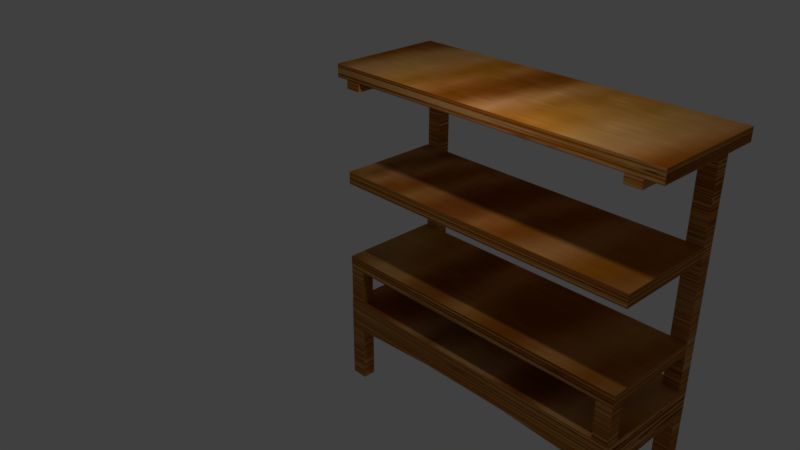 # Source: lockertable.blend  (saved by Blender 2.79.0; exported with 4.5.12 LTS)
import bpy
from mathutils import Matrix  # noqa: F401  (used for matrix-valued properties, if any)

bpy.ops.wm.read_factory_settings(use_empty=True)
scene = bpy.context.scene
scene.name = 'Scene'

# ---- collections
col_collection_1 = bpy.data.collections.new('Collection 1'); scene.collection.children.link(col_collection_1)

# ---- images (referenced by path relative to the original .blend; pixels are not part of the script)
import os
ASSET_DIR = os.environ.get("B2B_ASSET_DIR", "")  # directory of the original .blend (textures are referenced by path, not embedded)
HERE = os.path.dirname(os.path.abspath(__file__))  # packed textures are extracted next to this script under _unpacked/

def load_image(name, relpath, width, height, colorspace="sRGB"):
    """Load a texture the original file referenced (path relative to the .blend, or extracted next to this script)."""
    p = next((c for c in (os.path.join(HERE, relpath), os.path.join(ASSET_DIR, relpath)) if relpath and os.path.exists(c)), "")
    if p:
        img = bpy.data.images.load(p, check_existing=True)
        img.name = name
    else:  # same state as the original file: an image datablock whose file is absent (Cycles renders it pink)
        img = bpy.data.images.new(name, width, height)
        img.source = "FILE"
        img.filepath = "//" + (relpath or name)
    img.colorspace_settings.name = colorspace
    return img
img_0100_bamboo_laminated_wood_medium_color_texture_seamless_hr_jpg = load_image('0100-bamboo-laminated-wood-medium-color-texture-seamless-hr.jpg', '_unpacked/0100-bamboo-laminated-wood-medium-color-texture-seamless-hr.9f49ea4e.jpg', 800, 800, 'sRGB')

# ---- materials (node trees are filled in below, after node groups)
mat_material = bpy.data.materials.new('Material')
mat_material.alpha_threshold = 0.0
mat_material.roughness = 0.5

# ---- material node trees
mat_material.use_nodes = True; mat_material.node_tree.nodes.clear()
_N = mat_material.node_tree.nodes; _L = mat_material.node_tree.links
n0 = _N.new('ShaderNodeOutputMaterial'); n0.name = 'Material Output'; n0.location = (300, 300)
n1 = _N.new('ShaderNodeBsdfDiffuse'); n1.name = 'Diffuse BSDF'; n1.location = (10, 300)
n2 = _N.new('ShaderNodeTexImage'); n2.name = 'Image Texture'; n2.location = (-180, 300)
n2.width = 140
n2.image = img_0100_bamboo_laminated_wood_medium_color_texture_seamless_hr_jpg
_L.new(n1.outputs[0], n0.inputs[0])
_L.new(n2.outputs[0], n1.inputs[0])
n0.is_active_output = True

# ---- world
world_world = bpy.data.worlds.new('World'); scene.world = world_world
world_world.color = (0.05088, 0.05088, 0.05088)
world_world.use_sun_shadow = False
world_world.sun_shadow_jitter_overblur = 0.0
world_world.cycles.sampling_method = 'MANUAL'

# ---- cameras
cam_camera = bpy.data.cameras.new('Camera')
cam_camera.clip_end = 100.0
cam_camera.lens = 35.0
cam_camera.sensor_width = 32.0
cam_camera.sensor_height = 18.0
cam_camera.ortho_scale = 7.314
cam_camera.dof.focus_distance = 0.0

# ---- lights
light_lamp = bpy.data.lights.new('Lamp', 'POINT')
light_lamp.transmission_factor = 0.0
light_lamp.cutoff_distance = 30.0
light_lamp.energy = 100.0
light_lamp.shadow_buffer_clip_start = 1.001
light_lamp.shadow_soft_size = 0.1
light_lamp.shadow_maximum_resolution = 0.006
light_lamp.use_absolute_resolution = True

# ---- meshes
me_cube_001 = bpy.data.meshes.new('Cube.001')
me_cube_001.from_pydata([(-1.0, -1.0, -1.0), (-1.0, -1.0, 1.0), (-1.0, 1.0, -1.0), (-1.0, 1.0, 1.0), (1.0, -1.0, -1.0), (1.0, -1.0, 1.0), (1.0, 1.0, -1.0), (1.0, 1.0, 1.0), (0.8989, 1.0, -1.0), (-0.8989, 1.0, -1.0), (-0.8989, 1.0, 1.0), (0.8989, 1.0, 1.0), (-0.8989, -1.0, -1.0), (0.8989, -1.0, -1.0), (0.8989, -1.0, 1.0), (-0.8989, -1.0, 1.0), (0.8989, 1.0, -56.91), (-0.8989, 1.0, -56.91), (-0.8989, -1.0, -56.91), (0.8989, -1.0, -56.91), (0.8989, 1.0, -64.56), (-0.8989, 1.0, -64.56), (-0.8989, -1.0, -64.56), (0.8989, -1.0, -64.56), (0.2996, 1.0, -56.91), (-0.2996, 1.0, -56.91), (-0.2996, -1.0, -56.91), (0.2996, -1.0, -56.91), (0.2996, 1.0, -63.19), (-0.2996, 1.0, -63.19), (-0.2996, -1.0, -63.19), (0.2996, -1.0, -63.19), (-1.005, 1.0, -56.91), (-1.005, -1.0, -56.91), (-1.005, 1.0, -64.56), (-1.005, -1.0, -64.56), (1.005, 1.0, -56.91), (1.005, -1.0, -56.91), (1.005, 1.0, -64.56), (1.005, -1.0, -64.56), (-1.0, 0.7774, -1.0), (-1.0, -0.7774, -1.0), (-1.0, -0.7774, 1.0), (-1.0, 0.7774, 1.0), (1.0, -0.7774, -1.0), (1.0, 0.7774, -1.0), (1.0, 0.7774, 1.0), (1.0, -0.7774, 1.0), (0.8989, 0.7774, 1.0), (0.8989, -0.7774, 1.0), (-0.8989, 0.7774, 1.0), (-0.8989, -0.7774, 1.0), (-0.8989, 0.7774, -1.0), (-0.8989, -0.7774, -1.0), (0.8989, 0.7774, -1.0), (0.8989, -0.7774, -1.0), (-0.8989, 0.7774, -56.91), (-0.8989, -0.7774, -56.91), (0.8989, 0.7774, -56.91), (0.8989, -0.7774, -56.91), (-0.8989, 0.7774, -64.56), (-0.8989, -0.7774, -64.56), (0.8989, 0.7774, -64.56), (0.8989, -0.7774, -64.56), (-1.005, 0.7774, -56.91), (-1.005, -0.7774, -56.91), (-1.005, 0.7774, -64.56), (-1.005, -0.7774, -64.56), (1.005, 0.7774, -56.91), (1.005, -0.7774, -56.91), (1.005, 0.7774, -64.56), (1.005, -0.7774, -64.56), (-0.8989, -0.7774, -78.92), (-0.8989, -1.0, -78.92), (0.8989, -0.7774, -78.92), (0.8989, -1.0, -78.92), (-1.005, -0.7774, -78.92), (-1.005, -1.0, -78.92), (-1.005, 1.0, -78.92), (-0.8989, 1.0, -78.92), (1.005, -0.7774, -78.92), (1.005, -1.0, -78.92), (1.005, 1.0, -78.92), (0.8989, 1.0, -78.92), (-0.8989, 0.7774, -78.92), (0.8989, 0.7774, -78.92), (-1.005, 0.7774, -78.92), (1.005, 0.7774, -78.92), (1.004, 1.0, -1.0), (1.004, 0.7774, -1.0), (-0.9953, 1.0, -56.91), (-0.9953, 1.0, -1.0), (-0.9953, 0.7774, -1.0), (-0.9953, 0.7774, -56.91), (-1.001, -0.7774, -56.91), (-1.001, -1.0, -56.91), (1.001, -0.7774, -56.91), (1.001, -1.0, -56.91), (0.8989, 1.0, -28.82), (0.8989, 1.0, -47.46), (-0.8989, 1.0, -47.46), (-0.8989, 1.0, -28.82), (-0.8989, -1.0, -47.46), (0.8989, -1.0, -47.46), (0.8989, 0.7774, -28.82), (0.8989, 0.7774, -47.46), (0.8989, -0.7774, -47.46), (-0.8989, -0.7774, -47.46), (-0.8989, 0.7774, -28.82), (-0.8989, 0.7774, -47.46), (1.004, 1.0, -28.82), (1.004, 0.7774, -28.82), (-0.9953, 1.0, -47.46), (-0.9953, 1.0, -28.82), (-0.9953, 0.7774, -28.82), (-0.9953, 0.7774, -47.46), (-1.001, -1.0, -47.46), (-1.001, -0.7774, -47.46), (1.001, -1.0, -47.46), (1.001, -0.7774, -47.46), (-1.005, -0.9952, -24.62), (-1.005, -0.9952, -21.51), (-1.005, 0.7787, -24.62), (-1.005, 0.7787, -21.51), (1.004, -0.9952, -24.62), (1.004, -0.9952, -21.51), (1.004, 0.7787, -24.62), (1.004, 0.7787, -21.51), (-1.005, -0.9952, -47.36), (-1.005, -0.9952, -44.25), (-1.005, 0.7787, -47.36), (-1.005, 0.7787, -44.25), (1.004, -0.9952, -47.36), (1.004, -0.9952, -44.25), (1.004, 0.7787, -47.36), (1.004, 0.7787, -44.25), (-1.085, -0.9952, 1.075), (-1.085, -0.9952, 4.186), (-1.085, 1.005, 1.075), (-1.085, 1.005, 4.186), (1.104, -0.9952, 1.075), (1.104, -0.9952, 4.186), (1.104, 1.005, 1.075), (1.104, 1.005, 4.186)], [], [(40, 43, 3, 2), (44, 47, 5, 4), (12, 15, 1, 0), (55, 44, 4, 13), (51, 42, 1, 15), (47, 49, 14, 5), (41, 53, 12, 0), (4, 5, 14, 13), (50, 51, 15, 12, 53, 52, 9, 10), (48, 49, 14, 13, 55, 54, 8, 11), (59, 19, 37, 69), (108, 52, 92, 114), (26, 18, 22, 30), (22, 18, 33, 35), (24, 16, 20, 28), (17, 25, 29, 21), (25, 24, 28, 29), (19, 27, 31, 23), (27, 26, 30, 31), (24, 25, 17, 56, 57, 18, 26, 27, 19, 59, 58, 16), (29, 28, 20, 62, 63, 23, 31, 30, 22, 61, 60, 21), (59, 58, 62, 63, 23, 19), (8, 11, 7, 6, 88), (3, 10, 9, 91), (64, 32, 34, 66), (62, 20, 83, 85), (17, 21, 34, 32), (56, 17, 32, 64), (69, 37, 39, 71), (19, 23, 39, 37), (20, 16, 36, 38), (35, 67, 76, 77), (20, 38, 82, 83), (63, 62, 70, 71), (36, 68, 70, 38), (68, 69, 71, 70), (18, 57, 65, 33), (57, 56, 64, 65), (23, 63, 74, 75), (60, 61, 67, 66), (33, 65, 67, 35), (65, 64, 66, 67), (98, 8, 88, 110), (16, 58, 68, 36), (58, 59, 69, 68), (2, 9, 52, 40), (40, 52, 53, 41), (7, 11, 48, 46), (46, 48, 49, 47), (10, 3, 43, 50), (50, 43, 42, 51), (8, 6, 45, 54), (54, 45, 44, 55), (6, 7, 46, 45), (45, 46, 47, 44), (0, 1, 42, 41), (41, 42, 43, 40), (72, 73, 77, 76), (85, 83, 82, 87), (75, 74, 80, 81), (79, 84, 86, 78), (71, 39, 81, 80), (38, 70, 87, 82), (60, 66, 86, 84), (67, 61, 72, 76), (63, 71, 80, 74), (22, 35, 77, 73), (70, 62, 85, 87), (66, 34, 78, 86), (34, 21, 79, 78), (21, 60, 84, 79), (61, 22, 73, 72), (39, 23, 75, 81), (104, 105, 99, 98), (98, 8, 54, 104), (98, 104, 111, 110), (8, 54, 89, 88), (115, 112, 90, 93), (100, 17, 90, 112), (17, 56, 93, 90), (52, 9, 91, 92), (116, 117, 94, 95), (57, 18, 95, 94), (107, 57, 94, 117), (103, 19, 97, 118), (19, 59, 96, 97), (59, 106, 119, 96), (9, 101, 113, 91), (101, 100, 112, 113), (92, 91, 113, 114), (114, 113, 112, 115), (54, 104, 111, 89), (88, 89, 111, 110), (18, 102, 116, 95), (99, 105, 58, 16), (56, 109, 115, 93), (109, 108, 114, 115), (56, 57, 18, 22, 61, 60, 21, 17), (100, 101, 9, 52, 108, 109, 56, 17), (57, 107, 102, 18), (70, 38, 20, 62), (62, 20, 16, 58), (62, 58, 68, 70), (36, 110, 111, 68), (110, 36, 16, 98), (104, 105, 58, 68, 111), (102, 107, 117, 116), (106, 59, 19, 103), (96, 119, 118, 97), (106, 103, 118, 119), (120, 121, 123, 122), (122, 123, 127, 126), (126, 127, 125, 124), (124, 125, 121, 120), (122, 126, 124, 120), (127, 123, 121, 125), (128, 129, 131, 130), (130, 131, 135, 134), (134, 135, 133, 132), (132, 133, 129, 128), (130, 134, 132, 128), (135, 131, 129, 133), (136, 137, 139, 138), (138, 139, 143, 142), (142, 143, 141, 140), (140, 141, 137, 136), (138, 142, 140, 136), (143, 139, 137, 141)])
_uv = me_cube_001.uv_layers.new(name='UVMap')
_uv.uv.foreach_set('vector', [0.729, 0.2363, 0.6392, 0.2363, 0.6392, 0.2335, 0.729, 0.2335, 0.729, 0.2558, 0.8188, 0.2558, 0.8188, 0.2586, 0.729, 0.2586, 0.8123, 0.2196, 0.8123, 0.1946, 0.8168, 0.1946, 0.8168, 0.2196, 0.8123, 0.1974, 0.8077, 0.1974, 0.8077, 0.1946, 0.8123, 0.1946, 0.8516, 0.2315, 0.8471, 0.2315, 0.8471, 0.2287, 0.8516, 0.2287, 0.8032, 0.2169, 0.8077, 0.2169, 0.8077, 0.2196, 0.8032, 0.2196, 0.8425, 0.251, 0.8471, 0.251, 0.8471, 0.2537, 0.8425, 0.2537, 0.838, 0.2537, 0.838, 0.2287, 0.8425, 0.2287, 0.8425, 0.2537, 0.07976, 1.0, 0.00999, 1.0, 0.0, 1.0, 0.0, 0.975, 0.00999, 0.975, 0.07976, 0.975, 0.08975, 0.975, 0.08975, 1.0, 0.1695, 0.8203, 0.09974, 0.8203, 0.08975, 0.8203, 0.08975, 0.7953, 0.09974, 0.7953, 0.1695, 0.7953, 0.1795, 0.7953, 0.1795, 0.8203, 0.848, 0.1043, 0.838, 0.1043, 0.838, 0.103, 0.848, 0.103, 0.8337, 0.4259, 0.8337, 0.07785, 0.838, 0.07785, 0.838, 0.4259, 0.3178, 0.0, 0.3447, 0.0, 0.3447, 0.09573, 0.3178, 0.07855, 0.3447, 0.09573, 0.3447, 0.0, 0.3495, 0.0, 0.3495, 0.09573, 0.4081, 0.0, 0.435, 0.0, 0.435, 0.09573, 0.4081, 0.07855, 0.3543, 0.0, 0.3812, 0.0, 0.3812, 0.07855, 0.3543, 0.09573, 0.3812, 0.0, 0.4081, 0.0, 0.4081, 0.07855, 0.3812, 0.07855, 0.2641, 0.0, 0.2909, 0.0, 0.2909, 0.07855, 0.2641, 0.09573, 0.2909, 0.0, 0.3178, 0.0, 0.3178, 0.07855, 0.2909, 0.07855, 0.9278, 0.1118, 0.9278, 0.1193, 0.9278, 0.1268, 0.9178, 0.1268, 0.848, 0.1268, 0.838, 0.1268, 0.838, 0.1193, 0.838, 0.1118, 0.838, 0.1043, 0.848, 0.1043, 0.9178, 0.1043, 0.9278, 0.1043, 0.838, 0.09418, 0.838, 0.08668, 0.838, 0.07918, 0.848, 0.07918, 0.9178, 0.07918, 0.9278, 0.07918, 0.9278, 0.08668, 0.9278, 0.09418, 0.9278, 0.1017, 0.9178, 0.1017, 0.848, 0.1017, 0.838, 0.1017, 0.1895, 0.1183, 0.2593, 0.1183, 0.2593, 0.214, 0.1895, 0.214, 0.1795, 0.214, 0.1795, 0.1183, 0.7985, 0.2196, 0.7985, 0.1946, 0.803, 0.1946, 0.803, 0.2196, 0.8032, 0.2196, 0.8337, 0.8024, 0.8291, 0.8024, 0.8291, 0.7774, 0.8335, 0.7774, 0.5195, 0.0, 0.5295, 0.0, 0.5295, 0.09573, 0.5195, 0.09573, 0.9278, 0.07785, 0.9377, 0.07785, 0.9377, 0.2575, 0.9278, 0.2575, 0.3543, 0.0, 0.3543, 0.09573, 0.3495, 0.09573, 0.3495, 0.0, 0.9178, 0.1268, 0.9278, 0.1268, 0.9278, 0.1282, 0.9178, 0.1282, 0.6093, 0.0, 0.6193, 0.0, 0.6193, 0.09573, 0.6093, 0.09573, 0.2641, 0.0, 0.2641, 0.09573, 0.2593, 0.09573, 0.2593, 0.0, 0.435, 0.09573, 0.435, 0.0, 0.4398, 0.0, 0.4398, 0.09573, 0.4398, 0.09573, 0.4497, 0.09573, 0.4497, 0.2754, 0.4398, 0.2754, 0.435, 0.09573, 0.4398, 0.09573, 0.4398, 0.2754, 0.435, 0.2754, 0.9178, 0.07918, 0.848, 0.07918, 0.848, 0.07785, 0.9178, 0.07785, 0.5295, 0.0, 0.5395, 0.0, 0.5395, 0.09573, 0.5295, 0.09573, 0.5395, 0.0, 0.6093, 0.0, 0.6093, 0.09573, 0.5395, 0.09573, 0.838, 0.1268, 0.848, 0.1268, 0.848, 0.1282, 0.838, 0.1282, 0.848, 0.1268, 0.9178, 0.1268, 0.9178, 0.1282, 0.848, 0.1282, 0.1795, 0.214, 0.1895, 0.214, 0.1895, 0.3937, 0.1795, 0.3937, 0.848, 0.1017, 0.9178, 0.1017, 0.9178, 0.103, 0.848, 0.103, 0.4398, 0.0, 0.4497, 0.0, 0.4497, 0.09573, 0.4398, 0.09573, 0.4497, 0.0, 0.5195, 0.0, 0.5195, 0.09573, 0.4497, 0.09573, 0.8196, 0.4259, 0.8196, 0.07785, 0.8244, 0.07785, 0.8243, 0.4259, 0.9278, 0.1043, 0.9178, 0.1043, 0.9178, 0.103, 0.9278, 0.103, 0.9178, 0.1043, 0.848, 0.1043, 0.848, 0.103, 0.9178, 0.103, 0.8425, 0.2287, 0.8471, 0.2287, 0.8471, 0.2315, 0.8425, 0.2315, 0.8425, 0.2315, 0.8471, 0.2315, 0.8471, 0.251, 0.8425, 0.251, 0.8032, 0.1946, 0.8077, 0.1946, 0.8077, 0.1974, 0.8032, 0.1974, 0.8032, 0.1974, 0.8077, 0.1974, 0.8077, 0.2169, 0.8032, 0.2169, 0.8516, 0.2537, 0.8471, 0.2537, 0.8471, 0.251, 0.8516, 0.251, 0.8516, 0.251, 0.8471, 0.251, 0.8471, 0.2315, 0.8516, 0.2315, 0.8123, 0.2196, 0.8077, 0.2196, 0.8077, 0.2169, 0.8123, 0.2169, 0.8123, 0.2169, 0.8077, 0.2169, 0.8077, 0.1974, 0.8123, 0.1974, 0.729, 0.2335, 0.8188, 0.2335, 0.8188, 0.2363, 0.729, 0.2363, 0.729, 0.2363, 0.8188, 0.2363, 0.8188, 0.2558, 0.729, 0.2558, 0.729, 0.2586, 0.6392, 0.2586, 0.6392, 0.2558, 0.729, 0.2558, 0.729, 0.2558, 0.6392, 0.2558, 0.6392, 0.2363, 0.729, 0.2363, 0.8128, 0.2196, 0.8128, 0.2224, 0.808, 0.2224, 0.808, 0.2196, 0.8032, 0.2252, 0.8032, 0.2224, 0.808, 0.2224, 0.808, 0.2252, 0.7985, 0.2224, 0.7985, 0.2196, 0.8032, 0.2196, 0.8032, 0.2224, 0.8032, 0.2224, 0.8032, 0.2252, 0.7985, 0.2252, 0.7985, 0.2224, 0.6093, 0.09573, 0.6193, 0.09573, 0.6193, 0.2754, 0.6093, 0.2754, 0.9477, 0.2575, 0.9377, 0.2575, 0.9377, 0.07785, 0.9477, 0.07785, 0.9673, 0.07785, 0.9721, 0.07785, 0.9721, 0.2575, 0.9673, 0.2575, 0.9625, 0.2575, 0.9577, 0.2575, 0.9577, 0.07785, 0.9625, 0.07785, 0.9769, 0.2575, 0.9721, 0.2575, 0.9721, 0.07785, 0.9769, 0.07785, 0.3447, 0.09573, 0.3495, 0.09573, 0.3495, 0.2754, 0.3447, 0.2754, 0.9625, 0.07785, 0.9673, 0.07785, 0.9673, 0.2575, 0.9625, 0.2575, 0.5195, 0.09573, 0.5295, 0.09573, 0.5295, 0.2754, 0.5195, 0.2754, 0.3495, 0.09573, 0.3543, 0.09573, 0.3543, 0.2754, 0.3495, 0.2754, 0.08975, 0.1797, 0.07976, 0.1797, 0.07976, 0.0, 0.08975, 0.0, 0.00999, 0.1797, 4.012e-08, 0.1797, 5.082e-08, 0.0, 0.00999, 0.0, 0.2593, 0.09573, 0.2641, 0.09573, 0.2641, 0.2754, 0.2593, 0.2754, 0.1695, 0.4472, 0.1695, 0.214, 0.1795, 0.214, 0.1795, 0.4472, 0.1795, 0.4472, 0.1795, 0.7953, 0.1695, 0.7953, 0.1695, 0.4472, 0.808, 0.2252, 0.808, 0.2224, 0.8128, 0.2224, 0.8128, 0.2252, 0.8175, 0.2224, 0.8175, 0.2252, 0.8128, 0.2252, 0.8128, 0.2224, 0.6193, 0.5813, 0.6293, 0.5813, 0.6293, 0.6996, 0.6193, 0.6996, 0.8293, 0.1962, 0.8293, 0.07785, 0.8337, 0.07785, 0.8336, 0.1962, 0.8171, 0.2252, 0.8171, 0.228, 0.8128, 0.228, 0.8128, 0.2252, 0.8214, 0.05479, 0.8214, 0.05757, 0.8171, 0.05757, 0.8171, 0.05479, 0.9176, 0.1282, 0.9276, 0.1282, 0.9276, 0.2465, 0.9176, 0.2465, 0.8076, 0.2252, 0.8076, 0.228, 0.8031, 0.228, 0.8031, 0.2252, 0.9952, 0.07785, 0.9952, 0.1962, 0.9906, 0.1962, 0.9906, 0.07785, 0.9814, 0.07785, 0.9814, 0.1962, 0.9769, 0.1962, 0.9769, 0.07785, 0.7985, 0.228, 0.7985, 0.2252, 0.8031, 0.2252, 0.8031, 0.228, 0.986, 0.1962, 0.986, 0.07785, 0.9906, 0.07785, 0.9906, 0.1962, 0.8291, 0.7774, 0.8292, 0.4293, 0.8336, 0.4293, 0.8335, 0.7774, 0.8292, 0.4293, 0.8293, 0.1962, 0.8336, 0.1962, 0.8336, 0.4293, 0.6193, 0.0, 0.6293, 0.0, 0.6293, 0.3481, 0.6193, 0.3481, 0.6193, 0.3481, 0.6293, 0.3481, 0.6293, 0.5813, 0.6193, 0.5813, 0.8291, 0.07785, 0.8291, 0.4259, 0.8244, 0.4259, 0.8244, 0.07785, 0.6293, 0.0, 0.6392, 1.492e-09, 0.6392, 0.3481, 0.6293, 0.3481, 0.9814, 0.1962, 0.9814, 0.07785, 0.986, 0.07785, 0.986, 0.1962, 0.1795, 0.214, 0.1695, 0.214, 0.1695, 0.09573, 0.1795, 0.09573, 0.8337, 0.7774, 0.8337, 0.6591, 0.838, 0.6591, 0.838, 0.7774, 0.8337, 0.6591, 0.8337, 0.4259, 0.838, 0.4259, 0.838, 0.6591, 0.07976, 0.2754, 0.00999, 0.2754, 3.477e-08, 0.2754, 4.012e-08, 0.1797, 0.00999, 0.1797, 0.07976, 0.1797, 0.08975, 0.1797, 0.08975, 0.2754, 0.08975, 0.3937, 0.08975, 0.6269, 0.08975, 0.975, 0.07976, 0.975, 0.07976, 0.6269, 0.07976, 0.3937, 0.07976, 0.2754, 0.08975, 0.2754, 0.00999, 0.2754, 0.00999, 0.3937, 2.942e-08, 0.3937, 3.477e-08, 0.2754, 0.808, 0.2196, 0.808, 0.2224, 0.8032, 0.2224, 0.8032, 0.2196, 0.1695, 0.0, 0.1795, 0.0, 0.1795, 0.09573, 0.1695, 0.09573, 0.9952, 0.1736, 0.9952, 0.07785, 1.0, 0.07785, 1.0, 0.1736, 0.6293, 0.6996, 0.6293, 0.3481, 0.6392, 0.3481, 0.6392, 0.6996, 0.8243, 0.4259, 0.8244, 0.7774, 0.8196, 0.7774, 0.8196, 0.4259, 0.8291, 0.4259, 0.8291, 0.6591, 0.8291, 0.7774, 0.8244, 0.7774, 0.8244, 0.4259, 0.8126, 0.2252, 0.8126, 0.228, 0.808, 0.228, 0.808, 0.2252, 0.1895, 0.0, 0.1895, 0.1183, 0.1795, 0.1183, 0.1795, 0.0, 0.9577, 0.07785, 0.9577, 0.1962, 0.9477, 0.1962, 0.9477, 0.07785, 0.8128, 0.2224, 0.8128, 0.2196, 0.8174, 0.2196, 0.8174, 0.2224, 0.7375, 0.07785, 0.7375, 0.03892, 0.8171, 0.03892, 0.8171, 0.07785, 0.6392, 0.1946, 0.6392, 0.1557, 0.7294, 0.1557, 0.7294, 0.1946, 0.7189, 0.1946, 0.7189, 0.2335, 0.6392, 0.2335, 0.6392, 0.1946, 0.7294, 0.1168, 0.7294, 0.07785, 0.8196, 0.07785, 0.8196, 0.1168, 0.838, 0.2287, 0.838, 0.2036, 0.9176, 0.2036, 0.9176, 0.2287, 0.9176, 0.1282, 0.9176, 0.1533, 0.838, 0.1533, 0.838, 0.1282, 0.7375, 0.03892, 0.7375, 0.0, 0.8171, 0.0, 0.8171, 0.03892, 0.6392, 0.1557, 0.6392, 0.1168, 0.7294, 0.1168, 0.7294, 0.1557, 0.7985, 0.1946, 0.7985, 0.2335, 0.7189, 0.2335, 0.7189, 0.1946, 0.6392, 0.1168, 0.6392, 0.07785, 0.7294, 0.07785, 0.7294, 0.1168, 0.838, 0.1784, 0.838, 0.1533, 0.9176, 0.1533, 0.9176, 0.1784, 0.9176, 0.1784, 0.9176, 0.2036, 0.838, 0.2036, 0.838, 0.1784, 0.7294, 0.1557, 0.7294, 0.1168, 0.8192, 0.1168, 0.8192, 0.1557, 0.6392, 0.03892, 0.6392, 5.966e-09, 0.7375, 0.0, 0.7375, 0.03892, 0.8192, 0.1557, 0.8192, 0.1946, 0.7294, 0.1946, 0.7294, 0.1557, 0.6392, 0.07785, 0.6392, 0.03892, 0.7375, 0.03892, 0.7375, 0.07785, 0.8171, 0.02739, 0.8171, 5.966e-09, 0.9069, 0.0, 0.9069, 0.02739, 0.9069, 0.02739, 0.9069, 0.05479, 0.8171, 0.05479, 0.8171, 0.02739])
me_cube_001.materials.append(mat_material)
me_cube_001.use_remesh_preserve_volume = False
me_cube_001.use_remesh_preserve_attributes = False
me_cube_001.use_mirror_vertex_groups = False
me_cube_001.update()

# ---- objects
ob_table_locker_deco = bpy.data.objects.new('table-locker-deco', me_cube_001)
ob_lamp = bpy.data.objects.new('Lamp', light_lamp)
ob_camera = bpy.data.objects.new('Camera', cam_camera)

# ---- transforms, parenting, visibility, modifiers, constraints
ob_table_locker_deco.location = (0.1102, 2.794, 5.386)
ob_table_locker_deco.scale = (2.612, 1.0, 0.06756)
ob_table_locker_deco.lineart.crease_threshold = 0.0
ob_lamp.location = (0.5517, 1.043, 7.574)
ob_lamp.rotation_euler = (0.6503, 0.05522, 1.866)
ob_lamp.lock_rotations_4d = False
ob_lamp.empty_display_type = 'ARROWS'
ob_lamp.color = (0.0, 0.0, 0.0, 0.0)
ob_lamp.lineart.crease_threshold = 0.0
ob_camera.location = (7.481, -6.508, 9.433)
ob_camera.rotation_euler = (1.109, 0.0, 0.8149)
ob_camera.lock_rotations_4d = False
ob_camera.empty_display_type = 'ARROWS'
ob_camera.color = (0.0, 0.0, 0.0, 0.0)
ob_camera.display_type = 'WIRE'
ob_camera.lineart.crease_threshold = 0.0

# ---- collection membership
col_collection_1.objects.link(ob_table_locker_deco)
col_collection_1.objects.link(ob_lamp)
col_collection_1.objects.link(ob_camera)

# ---- scene / render settings (as saved in the file)
scene.camera = ob_camera
scene.frame_start = 1; scene.frame_end = 250; scene.frame_set(4)
scene.render.engine = 'CYCLES'
scene.render.resolution_percentage = 50
scene.render.dither_intensity = 0.0
scene.cycles.use_denoising = False
scene.cycles.samples = 128
scene.cycles.sampling_pattern = 'TABULATED_SOBOL'
scene.cycles.use_adaptive_sampling = False
scene.cycles.use_light_tree = False
scene.cycles.blur_glossy = 0.0
scene.cycles.sample_clamp_indirect = 0.0
scene.view_settings.view_transform = 'Standard'
bpy.context.view_layer.update()
